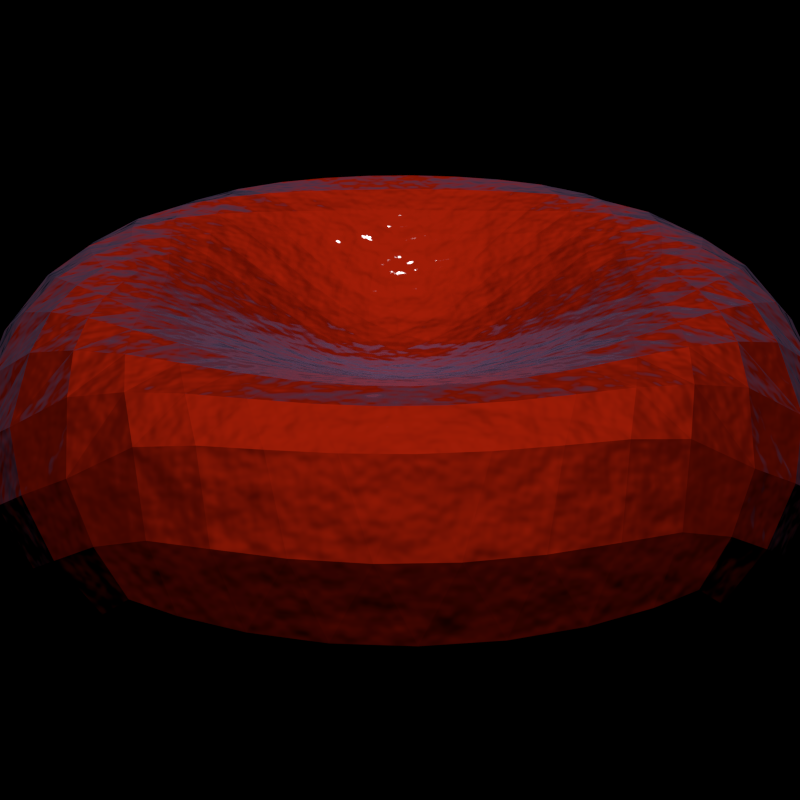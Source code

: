 # Source: red.blend  (saved by Blender 2.79.0; exported with 4.5.12 LTS)
import bpy
from mathutils import Matrix  # noqa: F401  (used for matrix-valued properties, if any)

bpy.ops.wm.read_factory_settings(use_empty=True)
scene = bpy.context.scene
scene.name = 'Scene'

# ---- collections
col_collection_1 = bpy.data.collections.new('Collection 1'); scene.collection.children.link(col_collection_1)

# ---- materials (node trees are filled in below, after node groups)
mat_cell = bpy.data.materials.new('Cell')
mat_cell.alpha_threshold = 0.0
mat_cell.diffuse_color = (0.8714, 0.0, 0.0, 1.0)
mat_cell.roughness = 0.5
mat_cell.line_color = (0.0, 0.0, 0.0, 1.0)

# ---- material node trees
mat_cell.use_nodes = True; mat_cell.node_tree.nodes.clear()
_N = mat_cell.node_tree.nodes; _L = mat_cell.node_tree.links
n0 = _N.new('ShaderNodeBsdfAnisotropic'); n0.name = 'Glossy BSDF'; n0.location = (66, 322)
n0.distribution = 'BECKMANN'
n0.inputs[1].default_value = 0.6325
n1 = _N.new('ShaderNodeBsdfDiffuse'); n1.name = 'Diffuse BSDF'; n1.location = (66, 444)
n2 = _N.new('ShaderNodeMixShader'); n2.name = 'Mix Shader.001'; n2.location = (470, 403)
n2.width = 150
n3 = _N.new('ShaderNodeOutputMaterial'); n3.name = 'Material Output'; n3.location = (662, 292)
n3.width = 120
n4 = _N.new('ShaderNodeTexCoord'); n4.name = 'Texture Coordinate'; n4.location = (-110, 202)
n4.width = 150
n5 = _N.new('ShaderNodeMath'); n5.name = 'Math'; n5.location = (455, 155)
n5.width = 120
n5.operation = 'MULTIPLY'
n5.inputs[1].default_value = 0.1
n6 = _N.new('ShaderNodeTexNoise'); n6.name = 'Noise Texture'; n6.location = (87, 157)
n6.width = 150
n6.inputs[2].default_value = 12.0
n7 = _N.new('ShaderNodeBrightContrast'); n7.name = 'Bright/Contrast'; n7.location = (278, 137)
n7.inputs[2].default_value = 0.4
n8 = _N.new('ShaderNodeLayerWeight'); n8.name = 'Layer Weight'; n8.location = (268, 516)
n8.width = 150
n9 = _N.new('ShaderNodeMixShader'); n9.name = 'Mix Shader'; n9.location = (268, 418)
n9.width = 150
n10 = _N.new('ShaderNodeBsdfAnisotropic'); n10.name = 'Glossy BSDF.001'; n10.location = (268, 301)
n10.distribution = 'BECKMANN'
n10.inputs[0].default_value = (0.8714, 0.8714, 0.8714, 1.0)
n10.inputs[1].default_value = 0.1414
n11 = _N.new('ShaderNodeValToRGB'); n11.name = 'ColorRamp'; n11.location = (-213, 420)
while len(n11.color_ramp.elements) > 1: n11.color_ramp.elements.remove(n11.color_ramp.elements[-1])
n11.color_ramp.elements[0].position = 0.5909; n11.color_ramp.elements[0].color = (0.8714, 0.02956, 0.005182, 1.0)
_e = n11.color_ramp.elements.new(0.9864); _e.color = (0.4357, 0.4357, 0.8714, 1.0)
n12 = _N.new('ShaderNodeLayerWeight'); n12.name = 'Layer Weight.001'; n12.location = (-402, 354)
n12.width = 150
n13 = _N.new('ShaderNodeDisplacement'); n13.name = 'Displacement'; n13.location = (0, 0)
n13.inputs[1].default_value = 0.0
n13.inputs[2].default_value = 0.1
_L.new(n1.outputs[0], n9.inputs[1])
_L.new(n4.outputs[3], n6.inputs[0])
_L.new(n6.outputs[0], n7.inputs[0])
_L.new(n7.outputs[0], n5.inputs[0])
_L.new(n9.outputs[0], n2.inputs[1])
_L.new(n0.outputs[0], n9.inputs[2])
_L.new(n2.outputs[0], n3.inputs[0])
_L.new(n10.outputs[0], n2.inputs[2])
_L.new(n8.outputs[0], n2.inputs[0])
_L.new(n11.outputs[0], n1.inputs[0])
_L.new(n11.outputs[0], n0.inputs[0])
_L.new(n12.outputs[1], n11.inputs[0])
_L.new(n5.outputs[0], n13.inputs[0])
_L.new(n13.outputs[0], n3.inputs[2])
n3.is_active_output = True

# ---- world
world_world = bpy.data.worlds.new('World'); scene.world = world_world
world_world.use_nodes = True; world_world.node_tree.nodes.clear()
_N = world_world.node_tree.nodes; _L = world_world.node_tree.links
n0 = _N.new('ShaderNodeOutputWorld'); n0.name = 'World Output'; n0.location = (300, 300)
n0.width = 120
n1 = _N.new('ShaderNodeBackground'); n1.name = 'Background'; n1.location = (10, 300)
n1.width = 150
n1.inputs[0].default_value = (0.0, 0.0, 0.0, 1.0)
_L.new(n1.outputs[0], n0.inputs[0])
n0.is_active_output = True
world_world.color = (0.05088, 0.05088, 0.05088)
world_world.use_sun_shadow = False
world_world.sun_shadow_jitter_overblur = 0.0
world_world.cycles.sampling_method = 'NONE'
world_world.cycles.sample_map_resolution = 256

# ---- cameras
cam_camera = bpy.data.cameras.new('Camera')
cam_camera.clip_end = 100.0
cam_camera.sensor_width = 32.0
cam_camera.sensor_height = 18.0
cam_camera.dof.focus_distance = 0.0

# ---- lights
light_sun = bpy.data.lights.new('Sun', 'SUN')
light_sun.transmission_factor = 0.0
light_sun.angle = 0.09992
light_sun.energy = 1.0
light_sun.shadow_buffer_clip_start = 0.5
light_sun.shadow_soft_size = 0.05
light_sun.shadow_cascade_max_distance = 1000.0

# ---- meshes
me_0 = bpy.data.meshes.new('0')
me_0.from_pydata([(-0.5759, 0.3669, 0.3276), (0.4281, -0.9037, 0.0001147), (-0.7989, -0.3316, -0.2702), (-0.04339, -0.3583, -0.2093), (-0.976, 0.1458, -0.08828), (-0.1596, -0.5025, -0.2877), (0.3591, -0.8976, 0.1404), (-0.5619, 0.1443, -0.3071), (-0.7771, -0.6089, -0.0871), (-0.3933, -0.1347, -0.2364), (-0.2652, 0.4943, 0.3006), (-0.2323, -0.03908, -0.153), (0.291, 0.2888, -0.2335), (-0.3946, 0.1526, 0.24), (0.2254, -0.03966, -0.1504), (-0.5697, 0.2478, -0.3185), (-0.1625, 0.9867, -0.003605), (-0.06858, -0.7147, -0.3276), (-0.07681, 0.1344, -0.1257), (-0.4769, 0.1981, -0.2832), (-0.6391, -0.06614, -0.3228), (0.9003, 0.4041, 0.08836), (-0.6768, 0.3027, 0.325), (-0.7743, 0.2248, 0.306), (0.1483, 0.5121, -0.29), (-0.006885, -0.8331, -0.2921), (0.06337, 0.2205, 0.1506), (0.1996, 0.3264, 0.22), (0.3049, -0.08717, -0.1883), (0.05433, 0.2986, 0.1821), (0.3042, 0.09888, -0.1897), (-0.2978, 0.2877, -0.2355), (-0.3934, -0.03981, -0.2263), (-0.1911, -0.4043, 0.2517), (-0.2121, -0.3106, 0.2168), (-0.05549, 0.5237, -0.2874), (-0.8191, -0.4805, 0.1724), (-0.9117, -0.3779, 0.08808), (-0.8187, -0.4809, -0.1725), (-0.49, 0.8509, 0.1037), (-0.9115, -0.3782, -0.08832), (0.06975, -0.03554, 0.1094), (-0.08509, 0.9614, 0.1438), (-0.04439, -0.3569, 0.2087), (-0.4797, -0.1836, -0.282), (-0.5775, -0.3456, -0.3269), (0.5065, 0.7303, 0.2495), (-0.05721, -0.515, 0.2839), (0.95, 0.01026, -0.1717), (0.2205, 0.1439, 0.1643), (-0.1517, 0.1848, 0.1544), (-0.4741, 0.007516, -0.2644), (0.292, -0.2768, 0.2297), (0.5938, -0.7918, 0.07808), (0.5155, -0.7213, 0.2515), (-0.3691, 0.4617, 0.3105), (0.6747, -0.2852, -0.3263), (-0.1568, 0.008776, 0.1264), (-0.3016, -0.2743, 0.2324), (-0.2089, 0.3228, -0.221), (-0.2315, -0.1273, 0.1647), (0.3869, 0.05324, -0.2239), (-0.392, -0.2311, 0.2554), (0.9763, 0.1449, 0.08795), (-0.149, 0.1809, -0.1525), (0.202, -0.3124, 0.2148), (0.3589, -0.4451, 0.3043), (0.4826, -0.8454, 0.1255), (0.4231, -0.6387, 0.32), (0.4654, -0.4028, -0.3171), (0.1078, -0.6055, 0.317), (-0.07071, 0.724, 0.3268), (-0.4374, 0.659, 0.3122), (0.2637, -0.7999, 0.2865), (0.1493, -0.5031, 0.2867), (0.5467, -0.5983, -0.3041), (-0.009229, 0.8386, 0.2888), (0.6744, -0.2847, 0.3263), (0.1797, 0.4164, -0.2547), (-0.5417, 0.7599, 0.1976), (0.8043, 0.5047, 0.1725), (0.2894, 0.2909, 0.2337), (0.3712, 0.3512, 0.2809), (0.2221, 0.1417, -0.1644), (0.1445, 0.9895, -0.001157), (-0.6047, -0.7837, -0.07768), (-0.5555, -0.5922, -0.3034), (-0.2634, -0.4775, -0.2948), (0.1776, 0.7069, -0.3267), (-0.3003, -0.2761, -0.2325), (-0.8625, -0.1039, -0.2672), (-0.1232, 0.3503, -0.2145), (-0.5724, -0.4656, 0.3256), (-0.8595, 0.1271, -0.2671), (0.3863, -0.03947, 0.2229), (0.9763, 0.1448, -0.08783), (0.5483, -0.03588, 0.2964), (0.3595, -0.4459, -0.3046), (0.3753, -0.3384, -0.2785), (0.3838, -0.2353, -0.2531), (-0.4729, -0.3989, -0.3179), (0.3873, -0.04086, -0.2234), (0.2148, -0.2203, 0.184), (0.8604, -0.1074, 0.2685), (0.4826, -0.8455, -0.1253), (-0.4254, 0.6422, -0.3189), (0.7358, 0.1062, 0.3247), (0.5709, -0.3494, 0.3265), (-0.1878, 0.4152, -0.2557), (0.1161, -0.3413, -0.2092), (0.2979, 0.6815, -0.3247), (-0.6406, -0.06396, 0.323), (0.2028, -0.3136, -0.2155), (0.06453, -0.2053, 0.1453), (-0.2298, -0.1296, -0.1645), (0.9082, -0.3857, 0.0887), (0.9792, -0.1239, -0.08789), (0.7948, -0.3377, -0.2713), (-0.6376, 0.08405, -0.3229), (-0.1498, -0.1697, -0.1494), (-0.4802, 0.2028, 0.2852), (0.9004, 0.4039, -0.08832), (-0.4339, -0.6336, 0.3195), (-0.5559, -0.5916, 0.3034), (-0.3688, -0.4415, 0.3055), (-0.5714, 0.3604, -0.3271), (-0.5149, 0.7222, -0.2511), (-0.2711, 0.7998, -0.285), (-0.07843, 0.04884, -0.1116), (-0.5739, -0.232, -0.318), (-0.3644, 0.8934, -0.1443), (-0.3017, 0.2933, 0.2388), (-0.06631, -0.2832, 0.1763), (-0.003773, 0.2525, -0.1598), (0.2515, 0.4887, -0.2964), (0.04647, -0.5165, -0.2841), (0.6633, 0.56, 0.2678), (-0.5646, 0.1482, 0.3082), (-0.6397, 0.08709, 0.3234), (0.06587, 0.9622, 0.1451), (-0.1246, -0.3405, -0.2102), (-0.4738, -0.3977, 0.3178), (-0.384, -0.3341, 0.28), (0.3869, -0.1364, -0.2337), (0.04333, 0.5281, 0.2887), (-0.4951, -0.8383, 0.1251), (-0.232, 0.05124, -0.1538), (-0.1649, -0.9863, 8.955e-05), (0.1131, 0.3541, 0.2147), (0.77, -0.6177, -0.0873), (-0.3156, 0.6882, 0.3221), (-0.98, -0.1187, 0.08716), (-0.1604, -0.5015, 0.2874), (-0.06738, 0.2992, 0.1835), (-0.3079, 0.6773, -0.3246), (-0.04273, 0.3677, -0.2139), (0.6338, 0.0834, -0.3222), (0.6637, 0.5593, -0.2678), (-0.7389, 0.1062, -0.3242), (0.2577, 0.806, 0.2839), (-0.08053, 0.05182, 0.1122), (0.4716, 0.1988, -0.2812), (-0.5702, 0.4889, 0.3234), (-0.8632, -0.1028, 0.2667), (-0.5531, 0.05165, -0.2986), (-0.8607, 0.1289, 0.2659), (0.3846, 0.1502, 0.2349), (0.6719, -0.5467, 0.2693), (-0.1928, -0.6986, 0.327), (0.06763, 0.1373, 0.1252), (-0.07921, 0.1378, 0.1269), (0.14, 0.1838, 0.1512), (-0.7407, 0.1088, 0.3238), (0.1813, -0.4071, -0.251), (-0.3949, -0.1324, 0.2368), (-0.4729, 0.4194, 0.3208), (-0.2343, -0.03625, 0.1536), (-0.5784, -0.3444, 0.3269), (-0.07877, -0.1211, 0.123), (-0.5731, 0.2526, 0.3196), (0.4612, 0.414, -0.3181), (-0.06443, 0.295, -0.1813), (0.4687, 0.006568, -0.2619), (-0.07564, 0.2211, 0.1523), (-0.006321, 0.2561, 0.1613), (0.5939, -0.7918, -0.07784), (-0.2218, 0.232, -0.1902), (0.5641, -0.4713, 0.3259), (-0.3133, 0.1027, 0.1943), (-0.3134, -0.08351, 0.1917), (0.1153, 0.351, -0.2135), (0.0461, 0.5242, -0.2873), (0.2498, 0.4911, 0.2969), (0.5484, 0.05088, -0.2969), (-0.06515, -0.2849, -0.1769), (-0.2767, 0.8076, 0.2787), (0.5583, 0.4835, -0.3255), (-0.004006, -0.2422, -0.1557), (0.07128, 0.04878, -0.1106), (-0.2234, -0.2206, -0.1869), (0.3509, 0.9016, 0.1388), (-0.6883, 0.7251, -0.01177), (0.3747, -0.3375, 0.278), (0.2588, 0.8045, -0.2846), (0.473, -0.185, 0.2796), (-0.6968, 0.009629, -0.3281), (0.7887, 0.354, -0.2706), (0.1068, 0.6128, -0.3187), (-0.5566, 0.6185, 0.2928), (-0.1171, 0.6114, -0.3188), (0.8581, 0.1268, 0.2683), (-0.9765, 0.1464, 0.08643), (0.1411, -0.1687, 0.147), (-0.3829, -0.3356, -0.2801), (0.05586, -0.2837, 0.1756), (0.4731, 0.8511, -0.1248), (-0.3631, 0.4532, -0.3073), (-0.5717, -0.4665, -0.3256), (0.5576, 0.4846, 0.3254), (0.3295, 0.5681, 0.325), (0.05303, 0.7235, 0.327), (-0.07719, -0.1233, -0.1232), (-0.07489, -0.2047, 0.1463), (0.1806, -0.4061, 0.2504), (0.5585, -0.1296, 0.3049), (-0.007366, 0.4466, 0.2514), (-0.1266, 0.3553, 0.2173), (-0.6736, 0.562, 0.26), (0.2227, -0.1305, -0.1621), (-0.04581, 0.3721, 0.2162), (0.1045, 0.616, 0.3193), (0.2194, -0.9388, 0.1459), (0.1489, -0.9889, 0.0001043), (-0.7907, 0.3514, -0.27), (-0.9798, -0.1191, -0.08787), (-0.741, -0.0861, -0.3243), (0.03467, -0.3585, -0.209), (-0.2345, -0.9353, -0.1455), (-0.5553, 0.05482, 0.2995), (0.303, 0.1007, 0.1894), (-0.3928, 0.05366, -0.2269), (-0.3729, -0.8921, -0.14), (0.05639, -0.7154, -0.3276), (-0.4672, 0.4113, -0.3188), (-0.4329, 0.9012, -0.01069), (0.5829, 0.8001, 0.07724), (-0.05649, -0.516, -0.2843), (0.03461, 0.3679, -0.2136), (0.1759, 0.7093, 0.3264), (0.05673, 0.2952, -0.1807), (-0.006998, 0.8355, -0.2907), (-0.07354, -0.2066, -0.1468), (0.05692, -0.2852, -0.1763), (0.1461, 0.5151, 0.291), (-0.2109, -0.3122, -0.2172), (-0.575, -0.2303, 0.3181), (-0.379, 0.3476, -0.2823), (-0.4811, -0.1816, 0.2823), (-0.2767, -0.7965, -0.2859), (0.2131, 0.2349, 0.1884), (-0.2597, 0.4866, -0.2972), (0.4736, -0.186, -0.28), (-0.3142, -0.6705, 0.3252), (-0.3115, -0.08613, -0.1912), (-0.3106, 0.09893, -0.1925), (-0.4833, 0.8419, -0.1317), (0.2216, -0.1289, 0.1614), (-0.809, 0.5031, 0.1672), (-0.8064, 0.4992, -0.1744), (-0.9021, 0.4023, 0.08513), (0.9655, -0.2604, 9.331e-05), (-0.9011, 0.4009, -0.09015), (-0.3907, -0.233, -0.2554), (-0.08349, 0.9592, -0.1485), (0.1462, 0.007715, 0.1235), (0.2238, 0.05305, 0.1508), (-0.5636, 0.4795, -0.3253), (-0.3392, 0.5628, -0.3251), (-0.2316, 0.1455, 0.1687), (-0.6984, 0.01195, 0.3281), (-0.3916, 0.1483, -0.2378), (0.6818, 0.7316, -0.0001181), (0.06961, 0.1345, -0.1248), (-0.1921, 0.4212, 0.2592), (-0.08492, -0.9594, 0.1477), (0.693, 0.008708, 0.328), (-0.004655, -0.4337, -0.2452), (-0.3954, -0.03695, 0.2272), (-0.005667, 0.09402, 0.1119), (0.7884, 0.3545, 0.2707), (-0.4949, -0.8385, -0.125), (0.672, -0.5469, -0.2691), (0.3347, -0.5571, 0.3241), (0.06902, -0.9607, 0.1478), (0.1802, -0.701, 0.3271), (0.5644, -0.4718, -0.3259), (0.3023, -0.6744, 0.3254), (0.03373, -0.3572, 0.2083), (-0.3688, 0.8994, 0.1287), (-0.2322, 0.939, 0.1393), (0.3308, 0.5662, -0.3249), (0.3805, 0.2487, 0.2552), (-0.5657, -0.126, 0.3069), (0.4189, 0.9081, -0.0004162), (0.3514, 0.901, -0.1398), (0.2135, 0.9412, 0.1438), (0.7697, 0.2233, 0.3081), (0.2142, 0.9402, -0.1454), (0.4649, -0.4021, 0.3169), (0.2966, 0.6832, 0.3245), (-0.3454, -0.5533, 0.3244), (-0.6679, 0.5538, -0.2681), (0.06835, -0.1217, 0.1217), (-0.07294, 0.2173, -0.1505), (-0.9501, 0.01296, -0.1714), (-0.005215, -0.2405, 0.155), (-0.6796, -0.5393, 0.2681), (-0.5455, 0.6027, -0.3029), (0.2252, 0.05103, -0.1512), (-0.1924, -0.6992, -0.327), (0.3027, -0.6748, -0.3253), (0.3831, -0.2342, 0.2525), (0.5683, -0.2354, -0.317), (0.06573, -0.207, -0.146), (0.3818, 0.247, -0.2553), (0.6697, 0.3008, 0.326), (0.4601, 0.4155, 0.3182), (0.5667, 0.3629, -0.3269), (0.3545, 0.4577, 0.3067), (0.9791, -0.1237, 0.08806), (-0.07856, -0.03758, -0.1107), (-0.05903, 0.5287, 0.2896), (0.7947, -0.3374, 0.2715), (-0.1617, 0.517, 0.2934), (-0.5952, 0.797, 0.05589), (0.1151, -0.3401, 0.2084), (-0.007165, -0.8328, 0.2923), (0.2639, -0.8002, -0.2863), (-0.1191, -0.6049, -0.3174), (0.05599, -0.7149, 0.3276), (0.04579, -0.5156, 0.2837), (0.9082, -0.3858, -0.08849), (0.07132, -0.03776, -0.1097), (0.8606, -0.1077, -0.2684), (-0.3916, 0.2513, 0.2603), (0.7701, 0.2226, -0.308), (-0.3878, 0.246, -0.2575), (0.7362, 0.1056, -0.3247), (-0.1256, -0.339, 0.2097), (-0.5538, -0.03532, -0.2984), (-0.2347, -0.9352, 0.1457), (0.3038, -0.08566, 0.1877), (0.5566, 0.1456, 0.3055), (-0.3731, -0.892, 0.1401), (-0.2289, 0.1415, -0.1668), (-0.2296, 0.9354, -0.1478), (-0.7772, -0.6087, 0.08708), (0.1499, -0.504, -0.2871), (-0.2127, 0.3282, 0.2242), (-0.2248, -0.2186, 0.1867), (0.06973, -0.1236, -0.1223), (-0.003604, 0.09109, -0.1114), (0.1477, 0.005571, -0.1238), (-0.5642, -0.1281, -0.3066), (-0.6796, -0.2806, -0.3259), (-0.7772, -0.2014, -0.3075), (0.7592, 0.6311, 0.08694), (0.7594, 0.6308, -0.08705), (0.2148, 0.2325, -0.1881), (0.2158, -0.2218, -0.1848), (0.1777, 0.4192, 0.2556), (0.03195, 0.3717, 0.2153), (-0.06901, -0.7141, 0.3276), (-0.2771, -0.7961, 0.286), (-0.4416, -0.8972, 6.89e-05), (0.549, -0.03689, -0.2967), (-0.7994, -0.3308, 0.2701), (0.8136, -0.4889, -0.173), (0.5591, -0.1305, -0.3051), (0.8136, -0.4888, 0.1732), (-0.9673, -0.2538, -0.0002228), (-0.7627, 0.6243, -0.0925), (-0.004335, 0.4424, -0.2494), (-0.1938, 0.7113, 0.3257), (-0.2251, 0.2366, 0.1928), (-0.7652, 0.6278, 0.07789), (0.2242, -0.03784, 0.1498), (0.5831, 0.7998, -0.07762), (0.6703, 0.3, -0.326), (0.507, 0.7296, -0.2498), (-0.1573, 0.5107, -0.2905), (0.06951, 0.05129, 0.1106), (0.5386, 0.6094, 0.3028), (0.4162, 0.6486, 0.3188), (-0.3679, -0.4426, -0.3056), (0.5465, -0.598, 0.3043), (0.6935, 0.007977, -0.328), (-0.3467, 0.5734, 0.3266), (0.5652, 0.249, -0.3176), (-0.1902, -0.4056, -0.2521), (-0.1888, 0.7043, -0.3266), (0.7378, -0.08903, -0.3248), (0.3725, 0.3494, -0.2808), (-0.2343, 0.0546, 0.155), (0.4706, 0.2002, 0.2811), (-0.9507, 0.01395, 0.1704), (0.3858, 0.05477, 0.2235), (0.5477, 0.05198, 0.2966), (0.2015, 0.3238, -0.2194), (0.06556, 0.2174, -0.1497), (0.2536, -0.479, 0.2936), (-0.7422, -0.0844, 0.3241), (-0.2642, -0.4764, 0.2946), (0.77, -0.6176, 0.08752), (-0.5263, -0.7146, 0.2507), (0.693, -0.7209, 0.0001129), (-0.3837, 0.3543, 0.2856), (0.6349, -0.06835, -0.3221), (0.9499, 0.01054, 0.1719), (-0.4763, 0.01058, 0.2655), (-0.5557, -0.03271, 0.299), (0.1423, -0.1704, -0.1478), (0.1418, 0.1811, -0.1509), (-0.08039, -0.03499, 0.1108), (-0.1513, -0.1676, 0.1492), (0.5392, 0.6084, -0.3029), (0.5574, 0.1444, -0.3057), (0.3558, 0.4558, -0.3065), (-0.3953, 0.05715, 0.2283), (-0.3137, -0.6711, -0.3251), (-0.1197, -0.6041, 0.3172), (0.3351, -0.5577, -0.3242), (0.3857, 0.1485, -0.2352), (0.1806, -0.7015, -0.3271), (0.5659, 0.364, 0.3269), (0.6344, -0.06756, 0.322), (0.06915, -0.9608, -0.1476), (0.4172, 0.6473, -0.3189), (0.8046, 0.5042, -0.1725), (-0.003692, -0.0801, -0.1097), (0.06693, 0.9608, -0.1477), (-0.7022, -0.712, 1.897e-05), (-0.6792, -0.5399, -0.2681), (0.5678, -0.2346, 0.3168), (-0.5908, 0.7907, -0.08777), (0.4728, 0.8516, 0.1242), (-0.005282, -0.07784, 0.1093), (0.3861, -0.1351, 0.2331), (0.2542, -0.4799, -0.2939), (0.2928, -0.2779, -0.2304), (-0.6048, -0.7835, 0.07777), (-0.793, 0.3548, 0.2672), (-0.08476, -0.9595, -0.1475), (0.2195, -0.9389, -0.1456), (-0.96, 0.2798, -0.001574), (0.5713, -0.35, -0.3266), (0.4234, -0.6391, -0.3199), (0.7375, -0.08845, 0.3248), (0.3591, -0.8977, -0.1402), (-0.3447, -0.5542, -0.3245), (0.8584, 0.1263, -0.2681), (-0.6805, -0.2794, 0.3259), (0.5156, -0.7216, -0.2513), (0.5644, 0.2501, 0.3176), (-0.778, -0.2003, 0.3073), (0.6332, 0.08431, 0.3222), (0.7735, -0.2055, 0.3085), (0.1083, -0.6062, -0.3172), (-0.1547, 0.005828, -0.1257), (0.4678, 0.00782, 0.2615), (-0.526, -0.7149, -0.2506), (0.05542, 0.7202, -0.3273), (-0.06732, 0.7193, -0.3272), (-0.005491, -0.4325, 0.2446), (0.7738, -0.2059, -0.3084), (-0.4334, -0.6342, -0.3195), (-0.1213, 0.6173, 0.3202), (-0.6737, 0.2982, -0.3257), (-0.7723, 0.2219, -0.3072), (0.9598, 0.2805, 4.168e-05), (0.9116, 0.2658, -0.1725), (-0.4753, 0.3019, -0.3013), (-0.14, 0.2664, -0.1809), (-0.2827, 0.3855, -0.2662), (-0.4584, -0.5139, 0.3279), (0.1465, -0.08273, -0.1296), (-0.4807, -0.2865, 0.3001), (0.1333, -0.2566, -0.1755), (0.8061, 0.008895, -0.3061), (-0.005513, -0.6123, -0.3163), (0.0865, -0.4258, 0.2455), (-0.8631, -0.5051, -6.011e-05), (0.4724, -0.2904, 0.2983), (0.8058, 0.009406, 0.3062), (0.1302, -0.8247, 0.2911), (-0.3125, -0.9499, 8.027e-05), (-0.144, -0.823, -0.2907), (0.2975, -0.9547, 0.0001103), (-0.403, -0.7579, -0.2753), (-0.3121, 0.006469, -0.1861), (0.8481, 0.5298, -1.561e-05), (-0.09513, 0.435, -0.2508), (0.4428, 0.5306, 0.328), (0.08729, -0.4269, -0.2461), (0.4438, 0.5292, -0.328), (-0.1446, 0.8303, 0.2861), (0.4698, 0.3035, -0.3), (-0.2874, 0.3921, 0.27), (0.4698, 0.1004, -0.2673), (-0.405, 0.7775, 0.2605), (-0.6646, -0.6831, -0.1664), (-0.4506, 0.5253, -0.328), (-0.09877, 0.4401, 0.2535), (-0.6625, -0.1657, -0.3276), (0.2903, 0.9569, -0.0006799), (-0.4796, -0.2881, -0.3001), (-0.1537, -0.08225, -0.1315), (-0.3067, 0.9517, -0.006396), (-0.1412, -0.2557, -0.1769), (-0.8506, 0.5258, -0.00447), (0.3835, 0.7702, 0.2738), (-0.8093, 0.01273, 0.3046), (-0.4796, 0.3079, 0.3037), (0.08413, 0.4391, 0.2517), (-0.8082, 0.01098, -0.3051), (-0.1557, 0.09722, 0.1344), (-0.1555, -0.07973, 0.1316), (0.08661, 0.4356, -0.2502), (-0.2859, -0.3749, -0.2632), (0.1446, 0.09617, 0.1313), (-0.005257, 0.6186, -0.3179), (0.277, -0.3761, 0.2611), (0.9114, 0.2662, 0.1726), (0.3057, 0.005909, -0.1831), (0.47, -0.08622, 0.2661), (0.4689, 0.1018, 0.267), (-0.005972, 0.1778, 0.1326), (0.1306, 0.2697, 0.1803), (-0.005213, -0.1618, 0.1278), (-0.4751, 0.1006, -0.2697), (0.1322, -0.2551, 0.1747), (-0.1443, -0.8227, 0.2908), (-0.006068, -0.6115, 0.3161), (-0.4033, -0.7575, 0.2754), (-0.6649, -0.6828, 0.1665), (-0.287, -0.3735, 0.263), (0.4487, -0.5187, 0.3278), (0.4708, -0.08735, -0.2666), (0.2777, -0.3771, -0.2617), (0.6557, -0.6912, 0.1671), (-0.6637, -0.1641, 0.3277), (-0.4782, -0.08317, 0.2696), (0.1305, -0.825, -0.2909), (-0.09737, -0.4249, 0.2462), (-0.4577, -0.5148, -0.3279), (-0.1425, -0.2539, 0.1765), (0.6577, -0.1684, 0.3274), (-0.3945, 0.7628, -0.275), (0.3912, -0.7631, -0.2759), (-0.09648, -0.4261, -0.2467), (0.9168, -0.2467, -0.1728), (0.645, 0.7021, 0.1659), (-0.003828, -0.1638, -0.1283), (0.6454, 0.7016, -0.1661), (0.9167, -0.2465, 0.173), (-0.00366, 0.1745, -0.1315), (0.1463, 0.09377, -0.1313), (0.6555, 0.1842, -0.3275), (0.6549, 0.1851, 0.3275), (0.2753, 0.3871, -0.2648), (-0.008359, 0.6229, 0.3189), (0.1326, 0.2668, -0.1795), (-0.6502, 0.6932, -0.1711), (-0.4588, 0.5368, 0.3281), (-0.659, 0.1837, -0.3277), (0.1261, 0.8301, 0.2881), (0.1277, 0.828, -0.2893), (-0.1412, 0.8256, -0.2894), (-0.6577, 0.7042, 0.147), (-0.6615, 0.1874, 0.3278), (-0.4764, -0.08567, -0.269), (0.4491, -0.5193, -0.3278), (-0.9191, -0.2401, 0.1719), (0.473, -0.2913, -0.2986), (-0.9187, -0.2407, -0.1723), (-0.3143, 0.009628, 0.1871), (0.8579, -0.5138, 0.0001048), (-0.9128, 0.2664, 0.1702), (-0.9117, 0.2647, -0.1728), (0.6557, -0.6914, -0.1669), (-0.4777, 0.1043, 0.2712), (0.4688, 0.305, 0.3), (0.1452, -0.08082, 0.129), (0.3842, 0.7691, -0.2742), (0.3045, 0.007597, 0.1826), (0.2737, 0.3894, 0.2653), (-0.1432, 0.2709, 0.1834), (0.6581, -0.1691, -0.3274), (-0.1533, 0.09379, -0.1331), (0.391, -0.7629, 0.2761), (-0.2328, -0.5841, 0.3201), (-0.005435, 0.008127, 0.1037), (-0.234, 0.6002, 0.3231), (-0.2322, -0.5849, -0.3203), (0.9999, 0.01082, 7.451e-05), (0.6818, -0.4134, -0.3098), (-0.3082, -0.18, -0.2074), (0.6816, -0.413, 0.3099), (-0.3064, 0.1924, -0.2098), (-0.9999, 0.01399, -0.0005951), (0.2218, -0.5873, -0.3199), (0.3011, -0.1815, -0.2048), (-0.009228, 1.0, -0.002024), (0.2999, 0.1929, -0.2073), (-0.008165, -1.0, 9.739e-05), (0.2213, -0.5867, 0.3198), (-0.3097, 0.197, 0.2124), (0.6754, 0.4273, -0.309), (-0.3097, -0.1779, 0.2075), (0.2985, 0.1949, 0.2072), (0.6749, 0.4281, 0.309), (-0.6882, -0.4067, 0.3089), (0.3002, -0.1802, 0.2041), (0.2171, 0.5971, 0.3215), (-0.6876, -0.4075, -0.309), (-0.003615, 0.005546, -0.1036), (0.2188, 0.5947, -0.3212), (-0.6831, 0.4297, 0.3057), (-0.6789, 0.4238, -0.3086), (-0.2283, 0.5922, -0.3214), (-0.5377, -0.8431, 5.643e-05), (0.5255, -0.8508, 0.0001165), (0.5152, 0.8571, -0.0002791), (-0.5267, 0.8497, -0.01413), (-0.6179, 0.01143, 0.3177), (-0.6161, 0.008774, -0.3173), (0.6119, 0.007403, -0.3162), (0.6113, 0.008311, 0.3161), (-0.006645, 0.3195, 0.1895), (-0.005266, -0.3043, 0.1824), (-0.00419, -0.3058, -0.1831), (-0.003916, 0.3157, -0.1877)], [], [(631, 67, 1), (599, 6, 67), (497, 1, 6), (67, 6, 1), (615, 294, 296), (494, 73, 294), (599, 296, 73), (294, 73, 296), (614, 232, 293), (497, 231, 232), (494, 293, 231), (232, 231, 293), (599, 73, 6), (494, 231, 73), (497, 6, 231), (73, 231, 6), (639, 43, 297), (553, 473, 43), (490, 297, 473), (43, 473, 297), (600, 430, 152), (542, 47, 430), (553, 152, 47), (430, 47, 152), (615, 74, 70), (490, 340, 74), (542, 70, 340), (74, 340, 70), (553, 47, 473), (542, 340, 47), (490, 473, 340), (47, 340, 473), (630, 374, 145), (495, 353, 374), (543, 145, 353), (374, 353, 145), (614, 284, 147), (541, 350, 284), (495, 147, 350), (284, 350, 147), (600, 262, 168), (543, 373, 262), (541, 168, 373), (262, 373, 168), (495, 350, 353), (541, 373, 350), (543, 353, 373), (350, 373, 353), (615, 70, 294), (542, 339, 70), (494, 294, 339), (70, 339, 294), (600, 168, 430), (541, 372, 168), (542, 430, 372), (168, 372, 430), (614, 293, 284), (494, 336, 293), (541, 284, 336), (293, 336, 284), (542, 372, 339), (541, 336, 372), (494, 339, 336), (372, 336, 339), (640, 236, 3), (503, 286, 236), (559, 3, 286), (236, 286, 3), (610, 467, 357), (489, 135, 467), (503, 357, 135), (467, 135, 357), (603, 5, 338), (559, 246, 5), (489, 338, 246), (5, 246, 338), (503, 135, 286), (489, 246, 135), (559, 286, 246), (135, 246, 286), (631, 1, 104), (497, 458, 1), (558, 104, 458), (1, 458, 104), (614, 436, 232), (552, 453, 436), (497, 232, 453), (436, 453, 232), (610, 320, 433), (558, 337, 320), (552, 433, 337), (320, 337, 433), (497, 453, 458), (552, 337, 453), (558, 458, 337), (453, 337, 458), (630, 290, 374), (498, 241, 290), (495, 374, 241), (290, 241, 374), (603, 319, 429), (496, 258, 319), (498, 429, 258), (319, 258, 429), (614, 147, 452), (495, 237, 147), (496, 452, 237), (147, 237, 452), (498, 258, 241), (496, 237, 258), (495, 241, 237), (258, 237, 241), (610, 433, 467), (552, 242, 433), (489, 467, 242), (433, 242, 467), (614, 452, 436), (496, 25, 452), (552, 436, 25), (452, 25, 436), (603, 338, 319), (489, 17, 338), (496, 319, 17), (338, 17, 319), (552, 25, 242), (496, 17, 25), (489, 242, 17), (25, 17, 242), (635, 349, 20), (580, 363, 349), (513, 20, 363), (349, 363, 20), (606, 272, 9), (515, 44, 272), (580, 9, 44), (272, 44, 9), (624, 364, 45), (513, 129, 364), (515, 45, 129), (364, 129, 45), (580, 44, 363), (515, 129, 44), (513, 363, 129), (44, 129, 363), (640, 3, 194), (559, 140, 3), (518, 194, 140), (3, 140, 194), (603, 87, 5), (528, 399, 87), (559, 5, 399), (87, 399, 5), (606, 199, 89), (518, 254, 199), (528, 89, 254), (199, 254, 89), (559, 399, 140), (528, 254, 399), (518, 140, 254), (399, 254, 140), (630, 85, 290), (510, 470, 85), (498, 290, 470), (85, 470, 290), (624, 217, 442), (554, 86, 217), (510, 442, 86), (217, 86, 442), (603, 429, 459), (498, 475, 429), (554, 459, 475), (429, 475, 459), (510, 86, 470), (554, 475, 86), (498, 470, 475), (86, 475, 470), (606, 89, 272), (528, 213, 89), (515, 272, 213), (89, 213, 272), (603, 459, 87), (554, 394, 459), (528, 87, 394), (459, 394, 87), (624, 45, 217), (515, 100, 45), (554, 217, 100), (45, 100, 217), (528, 394, 213), (554, 100, 394), (515, 213, 100), (394, 100, 213), (634, 279, 111), (521, 411, 279), (550, 111, 411), (279, 411, 111), (609, 151, 405), (582, 163, 151), (521, 405, 163), (151, 163, 405), (621, 461, 376), (550, 464, 461), (582, 376, 464), (461, 464, 376), (521, 163, 411), (582, 464, 163), (550, 411, 464), (163, 464, 411), (635, 20, 205), (513, 235, 20), (524, 205, 235), (20, 235, 205), (624, 2, 364), (584, 365, 2), (513, 364, 365), (2, 365, 364), (609, 314, 234), (524, 90, 314), (584, 234, 90), (314, 90, 234), (513, 365, 235), (584, 90, 365), (524, 235, 90), (365, 90, 235), (630, 450, 85), (544, 441, 450), (510, 85, 441), (450, 441, 85), (621, 36, 316), (491, 356, 36), (544, 316, 356), (36, 356, 316), (624, 442, 38), (510, 8, 442), (491, 38, 8), (442, 8, 38), (544, 356, 441), (491, 8, 356), (510, 441, 8), (356, 8, 441), (609, 234, 151), (584, 380, 234), (582, 151, 380), (234, 380, 151), (624, 38, 2), (491, 40, 38), (584, 2, 40), (38, 40, 2), (621, 376, 36), (582, 37, 376), (491, 36, 37), (376, 37, 36), (584, 40, 380), (491, 37, 40), (582, 380, 37), (40, 37, 380), (639, 132, 43), (555, 348, 132), (553, 43, 348), (132, 348, 43), (618, 58, 359), (545, 34, 58), (555, 359, 34), (58, 34, 359), (600, 152, 412), (553, 33, 152), (545, 412, 33), (152, 33, 412), (555, 34, 348), (545, 33, 34), (553, 348, 33), (34, 33, 348), (634, 111, 420), (550, 302, 111), (551, 420, 302), (111, 302, 420), (621, 177, 461), (486, 255, 177), (550, 461, 255), (177, 255, 461), (618, 174, 62), (551, 257, 174), (486, 62, 257), (174, 257, 62), (550, 255, 302), (486, 257, 255), (551, 302, 257), (255, 257, 302), (630, 145, 450), (543, 414, 145), (544, 450, 414), (145, 414, 450), (600, 310, 262), (484, 122, 310), (543, 262, 122), (310, 122, 262), (621, 316, 92), (544, 123, 316), (484, 92, 123), (316, 123, 92), (543, 122, 414), (484, 123, 122), (544, 414, 123), (122, 123, 414), (618, 62, 58), (486, 142, 62), (545, 58, 142), (62, 142, 58), (621, 92, 177), (484, 141, 92), (486, 177, 141), (92, 141, 177), (600, 412, 310), (545, 124, 412), (484, 310, 124), (412, 124, 310), (486, 141, 142), (484, 124, 141), (545, 142, 124), (141, 124, 142), (638, 371, 229), (523, 225, 371), (512, 229, 225), (371, 225, 229), (623, 230, 253), (570, 144, 230), (523, 253, 144), (230, 144, 253), (602, 333, 476), (512, 331, 333), (570, 476, 331), (333, 331, 476), (523, 144, 225), (570, 331, 144), (512, 225, 331), (144, 331, 225), (632, 303, 445), (514, 200, 303), (520, 445, 200), (303, 200, 445), (612, 139, 84), (575, 305, 139), (514, 84, 305), (139, 305, 84), (623, 309, 248), (520, 159, 309), (575, 248, 159), (309, 159, 248), (514, 305, 200), (575, 159, 305), (520, 200, 159), (305, 159, 200), (633, 39, 244), (509, 298, 39), (517, 244, 298), (39, 298, 244), (602, 383, 150), (505, 195, 383), (509, 150, 195), (383, 195, 150), (612, 16, 42), (517, 299, 16), (505, 42, 299), (16, 299, 42), (509, 195, 298), (505, 299, 195), (517, 298, 299), (195, 299, 298), (623, 248, 230), (575, 220, 248), (570, 230, 220), (248, 220, 230), (612, 42, 139), (505, 76, 42), (575, 139, 76), (42, 76, 139), (602, 476, 383), (570, 71, 476), (505, 383, 71), (476, 71, 383), (575, 76, 220), (505, 71, 76), (570, 220, 71), (76, 71, 220), (634, 238, 138), (590, 137, 238), (579, 138, 137), (238, 137, 138), (616, 344, 13), (522, 120, 344), (590, 13, 120), (344, 120, 13), (627, 22, 0), (579, 179, 22), (522, 0, 179), (22, 179, 0), (590, 120, 137), (522, 179, 120), (579, 137, 179), (120, 179, 137), (638, 229, 153), (512, 226, 229), (596, 153, 226), (229, 226, 153), (602, 10, 333), (507, 283, 10), (512, 333, 283), (10, 283, 333), (616, 384, 131), (596, 358, 384), (507, 131, 358), (384, 358, 131), (512, 283, 226), (507, 358, 283), (596, 226, 358), (283, 358, 226), (633, 334, 39), (578, 79, 334), (509, 39, 79), (334, 79, 39), (627, 162, 227), (573, 208, 162), (578, 227, 208), (162, 208, 227), (602, 150, 397), (509, 72, 150), (573, 397, 72), (150, 72, 397), (578, 208, 79), (573, 72, 208), (509, 79, 72), (208, 72, 79), (616, 131, 344), (507, 416, 131), (522, 344, 416), (131, 416, 344), (602, 397, 10), (573, 55, 397), (507, 10, 55), (397, 55, 10), (627, 0, 162), (522, 175, 0), (573, 162, 175), (0, 175, 162), (507, 55, 416), (573, 175, 55), (522, 416, 175), (55, 175, 416), (635, 205, 118), (524, 158, 205), (574, 118, 158), (205, 158, 118), (609, 4, 314), (588, 93, 4), (524, 314, 93), (4, 93, 314), (628, 477, 233), (574, 478, 477), (588, 233, 478), (477, 478, 233), (524, 93, 158), (588, 478, 93), (574, 158, 478), (93, 478, 158), (634, 138, 279), (579, 172, 138), (521, 279, 172), (138, 172, 279), (627, 451, 22), (587, 23, 451), (579, 22, 23), (451, 23, 22), (609, 405, 211), (521, 165, 405), (587, 211, 165), (405, 165, 211), (579, 23, 172), (587, 165, 23), (521, 172, 165), (23, 165, 172), (633, 444, 334), (572, 201, 444), (578, 334, 201), (444, 201, 334), (628, 268, 311), (519, 381, 268), (572, 311, 381), (268, 381, 311), (627, 227, 267), (578, 385, 227), (519, 267, 385), (227, 385, 267), (572, 381, 201), (519, 385, 381), (578, 201, 385), (381, 385, 201), (609, 211, 4), (587, 454, 211), (588, 4, 454), (211, 454, 4), (627, 267, 451), (519, 269, 267), (587, 451, 269), (267, 269, 451), (628, 233, 268), (588, 271, 233), (519, 268, 271), (233, 271, 268), (587, 269, 454), (519, 271, 269), (588, 454, 271), (269, 271, 454), (641, 181, 155), (482, 91, 181), (501, 155, 91), (181, 91, 155), (608, 31, 186), (483, 59, 31), (482, 186, 59), (31, 59, 186), (629, 390, 260), (501, 108, 390), (483, 260, 108), (390, 108, 260), (482, 59, 91), (483, 108, 59), (501, 91, 108), (59, 108, 91), (635, 118, 164), (574, 7, 118), (539, 164, 7), (118, 7, 164), (628, 125, 477), (481, 15, 125), (574, 477, 15), (125, 15, 477), (608, 280, 346), (539, 19, 280), (481, 346, 19), (280, 19, 346), (574, 15, 7), (481, 19, 15), (539, 7, 19), (15, 19, 7), (633, 265, 444), (557, 126, 265), (572, 444, 126), (265, 126, 444), (629, 277, 154), (511, 105, 277), (557, 154, 105), (277, 105, 154), (628, 311, 276), (572, 317, 311), (511, 276, 317), (311, 317, 276), (557, 105, 126), (511, 317, 105), (572, 126, 317), (105, 317, 126), (608, 346, 31), (481, 256, 346), (483, 31, 256), (346, 256, 31), (628, 276, 125), (511, 243, 276), (481, 125, 243), (276, 243, 125), (629, 260, 277), (483, 216, 260), (511, 277, 216), (260, 216, 277), (481, 243, 256), (511, 216, 243), (483, 256, 216), (243, 216, 256), (632, 215, 303), (593, 304, 215), (514, 303, 304), (215, 304, 303), (626, 88, 110), (576, 203, 88), (593, 110, 203), (88, 203, 110), (612, 84, 440), (514, 307, 84), (576, 440, 307), (84, 307, 440), (593, 203, 304), (576, 307, 203), (514, 304, 307), (203, 307, 304), (641, 155, 247), (501, 382, 155), (527, 247, 382), (155, 382, 247), (629, 209, 390), (530, 35, 209), (501, 390, 35), (209, 35, 390), (626, 24, 207), (527, 191, 24), (530, 207, 191), (24, 191, 207), (501, 35, 382), (530, 191, 35), (527, 382, 191), (35, 191, 382), (633, 244, 265), (517, 130, 244), (557, 265, 130), (244, 130, 265), (612, 273, 16), (577, 355, 273), (517, 16, 355), (273, 355, 16), (629, 154, 400), (557, 127, 154), (577, 400, 127), (154, 127, 400), (517, 355, 130), (577, 127, 355), (557, 130, 127), (355, 127, 130), (626, 207, 88), (530, 471, 207), (576, 88, 471), (207, 471, 88), (629, 400, 209), (577, 472, 400), (530, 209, 472), (400, 472, 209), (612, 440, 273), (576, 250, 440), (577, 273, 250), (440, 250, 273), (530, 472, 471), (577, 250, 472), (576, 471, 250), (472, 250, 471), (641, 247, 249), (527, 190, 247), (571, 249, 190), (247, 190, 249), (626, 134, 24), (569, 78, 134), (527, 24, 78), (134, 78, 24), (613, 368, 12), (571, 408, 368), (569, 12, 408), (368, 408, 12), (527, 78, 190), (569, 408, 78), (571, 190, 408), (78, 408, 190), (632, 387, 215), (563, 389, 387), (593, 215, 389), (387, 389, 215), (617, 196, 157), (504, 425, 196), (563, 157, 425), (196, 425, 157), (626, 110, 300), (593, 437, 110), (504, 300, 437), (110, 437, 300), (563, 425, 389), (504, 437, 425), (593, 389, 437), (425, 437, 389), (636, 193, 156), (508, 426, 193), (567, 156, 426), (193, 426, 156), (613, 324, 432), (506, 161, 324), (508, 432, 161), (324, 161, 432), (617, 388, 327), (567, 398, 388), (506, 327, 398), (388, 398, 327), (508, 161, 426), (506, 398, 161), (567, 426, 398), (161, 398, 426), (626, 300, 134), (504, 427, 300), (569, 134, 427), (300, 427, 134), (617, 327, 196), (506, 180, 327), (504, 196, 180), (327, 180, 196), (613, 12, 324), (569, 402, 12), (506, 324, 402), (12, 402, 324), (504, 180, 427), (506, 402, 180), (569, 427, 402), (180, 402, 427), (640, 197, 252), (562, 323, 197), (487, 252, 323), (197, 323, 252), (625, 342, 439), (485, 360, 342), (562, 439, 360), (342, 360, 439), (611, 369, 228), (487, 421, 369), (485, 228, 421), (369, 421, 228), (562, 360, 323), (485, 421, 360), (487, 323, 421), (360, 421, 323), (641, 249, 133), (571, 409, 249), (565, 133, 409), (249, 409, 133), (613, 83, 368), (566, 422, 83), (571, 368, 422), (83, 422, 368), (625, 361, 198), (565, 282, 361), (566, 198, 282), (361, 282, 198), (571, 422, 409), (566, 282, 422), (565, 409, 282), (422, 282, 409), (636, 375, 193), (547, 182, 375), (508, 193, 182), (375, 182, 193), (611, 28, 143), (533, 101, 28), (547, 143, 101), (28, 101, 143), (613, 432, 30), (508, 61, 432), (533, 30, 61), (432, 61, 30), (547, 101, 182), (533, 61, 101), (508, 182, 61), (101, 61, 182), (625, 198, 342), (566, 362, 198), (485, 342, 362), (198, 362, 342), (613, 30, 83), (533, 318, 30), (566, 83, 318), (30, 318, 83), (611, 228, 28), (485, 14, 228), (533, 28, 14), (228, 14, 28), (566, 318, 362), (533, 14, 318), (485, 362, 14), (318, 14, 362), (631, 104, 185), (558, 462, 104), (589, 185, 462), (104, 462, 185), (610, 431, 320), (581, 456, 431), (558, 320, 456), (431, 456, 320), (605, 291, 295), (589, 75, 291), (581, 295, 75), (291, 75, 295), (558, 456, 462), (581, 75, 456), (589, 462, 75), (456, 75, 462), (640, 252, 236), (487, 109, 252), (503, 236, 109), (252, 109, 236), (611, 449, 369), (548, 112, 449), (487, 369, 112), (449, 112, 369), (610, 357, 448), (503, 173, 357), (548, 448, 173), (357, 173, 448), (487, 112, 109), (548, 173, 112), (503, 109, 173), (112, 173, 109), (636, 417, 375), (597, 378, 417), (547, 375, 378), (417, 378, 375), (605, 455, 56), (583, 322, 455), (597, 56, 322), (455, 322, 56), (611, 143, 99), (547, 261, 143), (583, 99, 261), (143, 261, 99), (597, 322, 378), (583, 261, 322), (547, 378, 261), (322, 261, 378), (610, 448, 431), (548, 97, 448), (581, 431, 97), (448, 97, 431), (611, 99, 449), (583, 98, 99), (548, 449, 98), (99, 98, 449), (605, 295, 455), (581, 69, 295), (583, 455, 69), (295, 69, 455), (548, 98, 97), (583, 69, 98), (581, 97, 69), (98, 69, 97), (637, 435, 285), (556, 457, 435), (493, 285, 457), (435, 457, 285), (607, 332, 77), (564, 466, 332), (556, 77, 466), (332, 466, 77), (604, 418, 329), (493, 103, 418), (564, 329, 103), (418, 103, 329), (556, 466, 457), (564, 103, 466), (493, 457, 103), (466, 103, 457), (631, 185, 53), (589, 415, 185), (549, 53, 415), (185, 415, 53), (605, 377, 291), (586, 149, 377), (589, 291, 149), (377, 149, 291), (607, 167, 379), (549, 413, 167), (586, 379, 413), (167, 413, 379), (589, 149, 415), (586, 413, 149), (549, 415, 413), (149, 413, 415), (636, 396, 417), (488, 401, 396), (597, 417, 401), (396, 401, 417), (604, 116, 48), (560, 343, 116), (488, 48, 343), (116, 343, 48), (605, 56, 117), (597, 474, 56), (560, 117, 474), (56, 474, 117), (488, 343, 401), (560, 474, 343), (597, 401, 474), (343, 474, 401), (607, 379, 332), (586, 115, 379), (564, 332, 115), (379, 115, 332), (605, 117, 377), (560, 341, 117), (586, 377, 341), (117, 341, 377), (604, 329, 116), (564, 270, 329), (560, 116, 270), (329, 270, 116), (586, 341, 115), (560, 270, 341), (564, 115, 270), (341, 270, 115), (632, 245, 387), (561, 281, 245), (563, 387, 281), (245, 281, 387), (620, 80, 136), (500, 366, 80), (561, 136, 366), (80, 366, 136), (617, 157, 438), (563, 367, 157), (500, 438, 367), (157, 367, 438), (561, 366, 281), (500, 367, 366), (563, 281, 367), (366, 367, 281), (637, 285, 465), (493, 106, 285), (568, 465, 106), (285, 106, 465), (604, 63, 418), (532, 210, 63), (493, 418, 210), (63, 210, 418), (620, 325, 289), (568, 306, 325), (532, 289, 306), (325, 306, 289), (493, 210, 106), (532, 306, 210), (568, 106, 306), (210, 306, 106), (636, 156, 396), (567, 347, 156), (488, 396, 347), (156, 347, 396), (617, 206, 388), (480, 345, 206), (567, 388, 345), (206, 345, 388), (604, 48, 95), (488, 460, 48), (480, 95, 460), (48, 460, 95), (567, 345, 347), (480, 460, 345), (488, 347, 460), (345, 460, 347), (620, 289, 80), (532, 21, 289), (500, 80, 21), (289, 21, 80), (604, 95, 63), (480, 479, 95), (532, 63, 479), (95, 479, 63), (617, 438, 206), (500, 121, 438), (480, 206, 121), (438, 121, 206), (532, 479, 21), (480, 121, 479), (500, 21, 121), (479, 121, 21), (641, 133, 181), (565, 313, 133), (482, 181, 313), (133, 313, 181), (625, 128, 361), (598, 18, 128), (565, 361, 18), (128, 18, 361), (608, 186, 354), (482, 64, 186), (598, 354, 64), (186, 64, 354), (565, 18, 313), (598, 64, 18), (482, 313, 64), (18, 64, 313), (640, 194, 197), (518, 251, 194), (562, 197, 251), (194, 251, 197), (606, 114, 199), (516, 119, 114), (518, 199, 119), (114, 119, 199), (625, 439, 330), (562, 221, 439), (516, 330, 221), (439, 221, 330), (518, 119, 251), (516, 221, 119), (562, 251, 221), (119, 221, 251), (635, 164, 349), (539, 51, 164), (580, 349, 51), (164, 51, 349), (608, 264, 280), (499, 240, 264), (539, 280, 240), (264, 240, 280), (606, 9, 263), (580, 32, 9), (499, 263, 32), (9, 32, 263), (539, 240, 51), (499, 32, 240), (580, 51, 32), (240, 32, 51), (625, 330, 128), (516, 468, 330), (598, 128, 468), (330, 468, 128), (606, 263, 114), (499, 11, 263), (516, 114, 11), (263, 11, 114), (608, 354, 264), (598, 146, 354), (499, 264, 146), (354, 146, 264), (516, 11, 468), (499, 146, 11), (598, 468, 146), (11, 146, 468), (639, 315, 132), (538, 222, 315), (555, 132, 222), (315, 222, 132), (601, 423, 446), (526, 178, 423), (538, 446, 178), (423, 178, 446), (618, 359, 60), (555, 424, 359), (526, 60, 424), (359, 424, 60), (538, 178, 222), (526, 424, 178), (555, 222, 424), (178, 424, 222), (638, 153, 184), (596, 183, 153), (536, 184, 183), (153, 183, 184), (616, 278, 384), (525, 50, 278), (596, 384, 50), (278, 50, 384), (601, 288, 160), (536, 170, 288), (525, 160, 170), (288, 170, 160), (596, 50, 183), (525, 170, 50), (536, 183, 170), (50, 170, 183), (634, 420, 238), (551, 419, 420), (590, 238, 419), (420, 419, 238), (618, 189, 174), (585, 287, 189), (551, 174, 287), (189, 287, 174), (616, 13, 188), (590, 428, 13), (585, 188, 428), (13, 428, 188), (551, 287, 419), (585, 428, 287), (590, 419, 428), (287, 428, 419), (601, 160, 423), (525, 57, 160), (526, 423, 57), (160, 57, 423), (616, 188, 278), (585, 403, 188), (525, 278, 403), (188, 403, 278), (618, 60, 189), (526, 176, 60), (585, 189, 176), (60, 176, 189), (525, 403, 57), (585, 176, 403), (526, 57, 176), (403, 176, 57), (637, 465, 407), (568, 352, 465), (535, 407, 352), (465, 352, 407), (620, 434, 325), (591, 463, 434), (568, 325, 463), (434, 463, 325), (619, 166, 301), (535, 404, 166), (591, 301, 404), (166, 404, 301), (568, 463, 352), (591, 404, 463), (535, 352, 404), (463, 404, 352), (632, 445, 245), (520, 46, 445), (561, 245, 46), (445, 46, 245), (623, 219, 309), (502, 393, 219), (520, 309, 393), (219, 393, 309), (620, 136, 218), (561, 392, 136), (502, 218, 392), (136, 392, 218), (520, 393, 46), (502, 392, 393), (561, 46, 392), (393, 392, 46), (638, 29, 371), (537, 148, 29), (523, 371, 148), (29, 148, 371), (619, 81, 259), (595, 27, 81), (537, 259, 27), (81, 27, 259), (623, 253, 192), (523, 370, 253), (595, 192, 370), (253, 370, 192), (537, 27, 148), (595, 370, 27), (523, 148, 370), (27, 370, 148), (620, 218, 434), (502, 326, 218), (591, 434, 326), (218, 326, 434), (623, 192, 219), (595, 328, 192), (502, 219, 328), (192, 328, 219), (619, 301, 81), (591, 82, 301), (595, 81, 82), (301, 82, 81), (502, 328, 326), (595, 82, 328), (591, 326, 82), (328, 82, 326), (639, 214, 315), (540, 113, 214), (538, 315, 113), (214, 113, 315), (622, 266, 102), (592, 212, 266), (540, 102, 212), (266, 212, 102), (601, 446, 41), (538, 312, 446), (592, 41, 312), (446, 312, 41), (540, 212, 113), (592, 312, 212), (538, 113, 312), (212, 312, 113), (637, 407, 96), (535, 469, 407), (534, 96, 469), (407, 469, 96), (619, 239, 166), (594, 406, 239), (535, 166, 406), (239, 406, 166), (622, 447, 351), (534, 94, 447), (594, 351, 94), (447, 94, 351), (535, 406, 469), (594, 94, 406), (534, 469, 94), (406, 94, 469), (638, 184, 29), (536, 26, 184), (537, 29, 26), (184, 26, 29), (601, 391, 288), (529, 169, 391), (536, 288, 169), (391, 169, 288), (619, 259, 49), (537, 171, 259), (529, 49, 171), (259, 171, 49), (536, 169, 26), (529, 171, 169), (537, 26, 171), (169, 171, 26), (622, 351, 266), (594, 386, 351), (592, 266, 386), (351, 386, 266), (619, 49, 239), (529, 275, 49), (594, 239, 275), (49, 275, 239), (601, 41, 391), (592, 274, 41), (529, 391, 274), (41, 274, 391), (594, 275, 386), (529, 274, 275), (592, 386, 274), (275, 274, 386), (631, 53, 67), (549, 54, 53), (599, 67, 54), (53, 54, 67), (607, 187, 167), (546, 395, 187), (549, 167, 395), (187, 395, 167), (615, 296, 292), (599, 68, 296), (546, 292, 68), (296, 68, 292), (549, 395, 54), (546, 68, 395), (599, 54, 68), (395, 68, 54), (637, 96, 435), (534, 224, 96), (556, 435, 224), (96, 224, 435), (622, 321, 447), (492, 204, 321), (534, 447, 204), (321, 204, 447), (607, 77, 107), (556, 443, 77), (492, 107, 443), (77, 443, 107), (534, 204, 224), (492, 443, 204), (556, 224, 443), (204, 443, 224), (639, 297, 214), (490, 335, 297), (540, 214, 335), (297, 335, 214), (615, 410, 74), (531, 223, 410), (490, 74, 223), (410, 223, 74), (622, 102, 52), (540, 65, 102), (531, 52, 65), (102, 65, 52), (490, 223, 335), (531, 65, 223), (540, 335, 65), (223, 65, 335), (607, 107, 187), (492, 308, 107), (546, 187, 308), (107, 308, 187), (622, 52, 321), (531, 202, 52), (492, 321, 202), (52, 202, 321), (615, 292, 410), (546, 66, 292), (531, 410, 66), (292, 66, 410), (492, 202, 308), (531, 66, 202), (546, 308, 66), (202, 66, 308)])
me_0.materials.append(mat_cell)
me_0.use_remesh_preserve_volume = False
me_0.use_remesh_preserve_attributes = False
me_0.use_mirror_vertex_groups = False
me_0.update()

# ---- objects
ob_sun = bpy.data.objects.new('Sun', light_sun)
ob_cell = bpy.data.objects.new('cell', me_0)
ob_camera = bpy.data.objects.new('camera', cam_camera)

# ---- transforms, parenting, visibility, modifiers, constraints
ob_sun.location = (-0.004967, -0.1745, 1.031)
ob_sun.lineart.crease_threshold = 0.0
ob_cell.location = (0.0, 0.0, 0.0)
ob_cell.lineart.crease_threshold = 0.0
ob_camera.location = (-0.1017, -2.754, 1.381)
ob_camera.rotation_euler = (1.099, 1.95e-07, -0.035)
ob_camera.lineart.crease_threshold = 0.0

# ---- collection membership
col_collection_1.objects.link(ob_sun)
col_collection_1.objects.link(ob_cell)
col_collection_1.objects.link(ob_camera)

# ---- scene / render settings (as saved in the file)
scene.camera = ob_camera
scene.frame_start = 1; scene.frame_end = 250; scene.frame_set(1)
scene.render.engine = 'CYCLES'
scene.render.image_settings.color_mode = 'RGB'
scene.render.image_settings.compression = 90
scene.render.resolution_x = 800
scene.render.resolution_y = 800
scene.render.dither_intensity = 0.0
scene.render.bake_margin = 2
scene.render.bake_bias = 0.0
scene.cycles.use_denoising = False
scene.cycles.samples = 800
scene.cycles.sampling_pattern = 'TABULATED_SOBOL'
scene.cycles.light_sampling_threshold = 0.0
scene.cycles.use_adaptive_sampling = False
scene.cycles.use_light_tree = False
scene.cycles.blur_glossy = 0.0
scene.cycles.max_bounces = 128
scene.cycles.diffuse_bounces = 128
scene.cycles.glossy_bounces = 128
scene.cycles.transmission_bounces = 128
scene.cycles.volume_bounces = 1
scene.cycles.transparent_max_bounces = 128
scene.cycles.pixel_filter_type = 'GAUSSIAN'
scene.cycles.sample_clamp_direct = 4.0
scene.cycles.sample_clamp_indirect = 4.0
scene.cycles.debug_bvh_type = 'STATIC_BVH'
scene.view_settings.view_transform = 'Standard'
bpy.context.view_layer.update()
